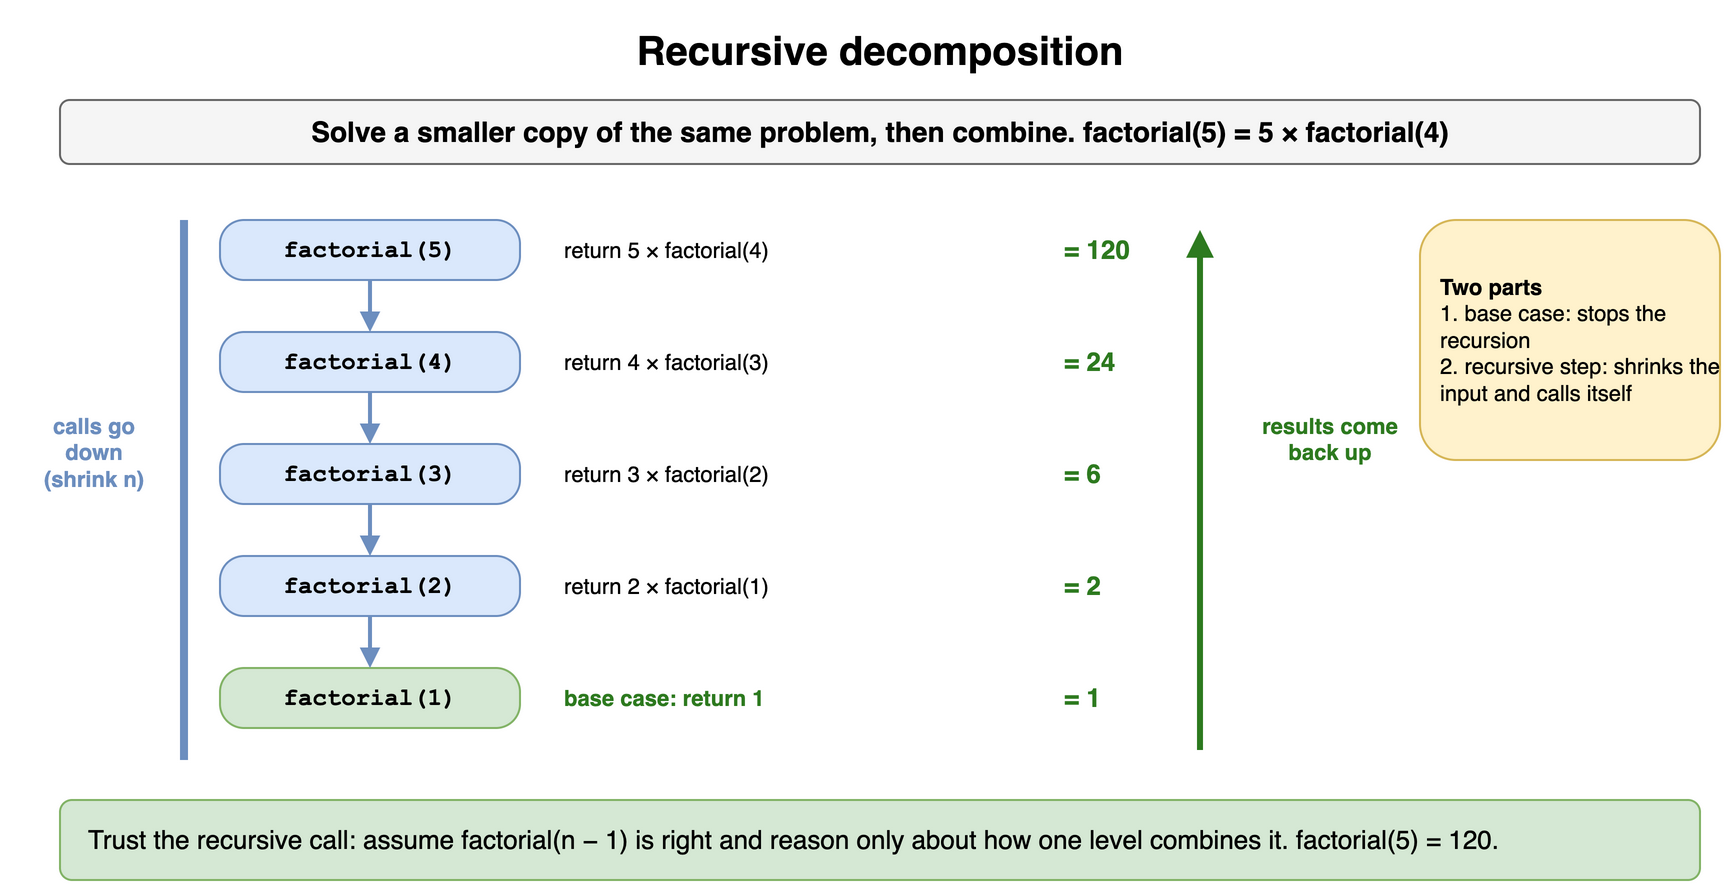

The diagram above was exported from draw.io. Its source (the exported page's mxGraphModel, read from the mxfile embedded in the PNG):
<mxGraphModel dx="900" dy="456" grid="1" gridSize="10" guides="1" tooltips="1" connect="1" arrows="1" fold="1" page="1" pageScale="1" pageWidth="900" pageHeight="456" math="0" shadow="0">
  <root>
    <mxCell id="0" />
    <mxCell id="1" parent="0" />
    <mxCell id="r11" value="Recursive decomposition" style="text;html=1;align=center;verticalAlign=middle;whiteSpace=wrap;fontSize=20;fontStyle=1;" vertex="1" parent="1">
      <mxGeometry x="40" y="10" width="820" height="30" as="geometry" />
    </mxCell>
    <mxCell id="r12" value="Solve a smaller copy of the same problem, then combine. factorial(5) = 5 × factorial(4)" style="rounded=1;whiteSpace=wrap;html=1;fillColor=#f5f5f5;strokeColor=#666666;fontStyle=1;fontSize=14;" vertex="1" parent="1">
      <mxGeometry x="40" y="50" width="820" height="32" as="geometry" />
    </mxCell>
    <mxCell id="r13" value="factorial(5)" style="rounded=1;arcSize=40;whiteSpace=wrap;html=1;fontFamily=Courier New;fontStyle=1;fontSize=11;fillColor=#dae8fc;strokeColor=#6c8ebf;fontSize=12;" vertex="1" parent="1">
      <mxGeometry x="120" y="110" width="150" height="30" as="geometry" />
    </mxCell>
    <mxCell id="r14" value="return 5 × factorial(4)" style="text;html=1;whiteSpace=wrap;fontSize=11;align=left;verticalAlign=middle;" vertex="1" parent="1">
      <mxGeometry x="290" y="110" width="220" height="30" as="geometry" />
    </mxCell>
    <mxCell id="r15" value="= 120" style="text;html=1;whiteSpace=wrap;fontSize=11;fontStyle=1;fontSize=13;verticalAlign=middle;fontColor=#2d7a1f;align=left;" vertex="1" parent="1">
      <mxGeometry x="540" y="110" width="80" height="30" as="geometry" />
    </mxCell>
    <mxCell id="r16" value="factorial(4)" style="rounded=1;arcSize=40;whiteSpace=wrap;html=1;fontFamily=Courier New;fontStyle=1;fontSize=11;fillColor=#dae8fc;strokeColor=#6c8ebf;fontSize=12;" vertex="1" parent="1">
      <mxGeometry x="120" y="166" width="150" height="30" as="geometry" />
    </mxCell>
    <mxCell id="r17" value="return 4 × factorial(3)" style="text;html=1;whiteSpace=wrap;fontSize=11;align=left;verticalAlign=middle;" vertex="1" parent="1">
      <mxGeometry x="290" y="166" width="220" height="30" as="geometry" />
    </mxCell>
    <mxCell id="r18" value="= 24" style="text;html=1;whiteSpace=wrap;fontSize=11;fontStyle=1;fontSize=13;verticalAlign=middle;fontColor=#2d7a1f;align=left;" vertex="1" parent="1">
      <mxGeometry x="540" y="166" width="80" height="30" as="geometry" />
    </mxCell>
    <mxCell id="r19" value="factorial(3)" style="rounded=1;arcSize=40;whiteSpace=wrap;html=1;fontFamily=Courier New;fontStyle=1;fontSize=11;fillColor=#dae8fc;strokeColor=#6c8ebf;fontSize=12;" vertex="1" parent="1">
      <mxGeometry x="120" y="222" width="150" height="30" as="geometry" />
    </mxCell>
    <mxCell id="r110" value="return 3 × factorial(2)" style="text;html=1;whiteSpace=wrap;fontSize=11;align=left;verticalAlign=middle;" vertex="1" parent="1">
      <mxGeometry x="290" y="222" width="220" height="30" as="geometry" />
    </mxCell>
    <mxCell id="r111" value="= 6" style="text;html=1;whiteSpace=wrap;fontSize=11;fontStyle=1;fontSize=13;verticalAlign=middle;fontColor=#2d7a1f;align=left;" vertex="1" parent="1">
      <mxGeometry x="540" y="222" width="80" height="30" as="geometry" />
    </mxCell>
    <mxCell id="r112" value="factorial(2)" style="rounded=1;arcSize=40;whiteSpace=wrap;html=1;fontFamily=Courier New;fontStyle=1;fontSize=11;fillColor=#dae8fc;strokeColor=#6c8ebf;fontSize=12;" vertex="1" parent="1">
      <mxGeometry x="120" y="278" width="150" height="30" as="geometry" />
    </mxCell>
    <mxCell id="r113" value="return 2 × factorial(1)" style="text;html=1;whiteSpace=wrap;fontSize=11;align=left;verticalAlign=middle;" vertex="1" parent="1">
      <mxGeometry x="290" y="278" width="220" height="30" as="geometry" />
    </mxCell>
    <mxCell id="r114" value="= 2" style="text;html=1;whiteSpace=wrap;fontSize=11;fontStyle=1;fontSize=13;verticalAlign=middle;fontColor=#2d7a1f;align=left;" vertex="1" parent="1">
      <mxGeometry x="540" y="278" width="80" height="30" as="geometry" />
    </mxCell>
    <mxCell id="r115" value="factorial(1)" style="rounded=1;arcSize=40;whiteSpace=wrap;html=1;fontFamily=Courier New;fontStyle=1;fontSize=11;fillColor=#d5e8d4;strokeColor=#82b366;fontSize=12;" vertex="1" parent="1">
      <mxGeometry x="120" y="334" width="150" height="30" as="geometry" />
    </mxCell>
    <mxCell id="r116" value="base case: return 1" style="text;html=1;whiteSpace=wrap;fontSize=11;align=left;verticalAlign=middle;fontColor=#2d7a1f;fontStyle=1;" vertex="1" parent="1">
      <mxGeometry x="290" y="334" width="220" height="30" as="geometry" />
    </mxCell>
    <mxCell id="r117" value="= 1" style="text;html=1;whiteSpace=wrap;fontSize=11;fontStyle=1;fontSize=13;verticalAlign=middle;fontColor=#2d7a1f;align=left;" vertex="1" parent="1">
      <mxGeometry x="540" y="334" width="80" height="30" as="geometry" />
    </mxCell>
    <mxCell id="r118" value="" style="endArrow=block;endSize=5;html=1;strokeWidth=2;strokeColor=#6c8ebf;" edge="1" parent="1" source="r13" target="r16">
      <mxGeometry relative="1" as="geometry" />
    </mxCell>
    <mxCell id="r119" value="" style="endArrow=block;endSize=5;html=1;strokeWidth=2;strokeColor=#6c8ebf;" edge="1" parent="1" source="r16" target="r19">
      <mxGeometry relative="1" as="geometry" />
    </mxCell>
    <mxCell id="r120" value="" style="endArrow=block;endSize=5;html=1;strokeWidth=2;strokeColor=#6c8ebf;" edge="1" parent="1" source="r19" target="r112">
      <mxGeometry relative="1" as="geometry" />
    </mxCell>
    <mxCell id="r121" value="" style="endArrow=block;endSize=5;html=1;strokeWidth=2;strokeColor=#6c8ebf;" edge="1" parent="1" source="r112" target="r115">
      <mxGeometry relative="1" as="geometry" />
    </mxCell>
    <mxCell id="r122" value="calls go down&lt;br&gt;(shrink n)" style="text;html=1;whiteSpace=wrap;fontSize=11;align=center;fontColor=#6c8ebf;fontStyle=1;" vertex="1" parent="1">
      <mxGeometry x="20" y="200" width="74" height="40" as="geometry" />
    </mxCell>
    <mxCell id="r123" value="" style="rounded=0;html=1;fillColor=#6c8ebf;strokeColor=none;" vertex="1" parent="1">
      <mxGeometry x="100" y="110" width="4" height="270" as="geometry" />
    </mxCell>
    <mxCell id="r124" value="results come back up" style="text;html=1;whiteSpace=wrap;fontSize=11;align=center;fontColor=#2d7a1f;fontStyle=1;" vertex="1" parent="1">
      <mxGeometry x="630" y="200" width="90" height="40" as="geometry" />
    </mxCell>
    <mxCell id="r125" value="" style="endArrow=block;html=1;strokeWidth=3;strokeColor=#2d7a1f;" edge="1" parent="1">
      <mxGeometry relative="1" as="geometry">
        <mxPoint x="610" y="375" as="sourcePoint" />
        <mxPoint x="610" y="115" as="targetPoint" />
        <Array as="points" />
      </mxGeometry>
    </mxCell>
    <mxCell id="r126" value="&lt;b&gt;Two parts&lt;/b&gt;&lt;br&gt;1. base case: stops the recursion&lt;br&gt;2. recursive step: shrinks the input and calls itself" style="rounded=1;whiteSpace=wrap;html=1;fillColor=#fff2cc;strokeColor=#d6b656;fontSize=11;align=left;spacingLeft=8;" vertex="1" parent="1">
      <mxGeometry x="720" y="110" width="150" height="120" as="geometry" />
    </mxCell>
    <mxCell id="r127" value="Trust the recursive call: assume factorial(n − 1) is right and reason only about how one level combines it. factorial(5) = 120." style="rounded=1;whiteSpace=wrap;html=1;fillColor=#d5e8d4;strokeColor=#82b366;fontSize=13;align=left;spacingLeft=12;" vertex="1" parent="1">
      <mxGeometry x="40" y="400" width="820" height="40" as="geometry" />
    </mxCell>
  </root>
</mxGraphModel>